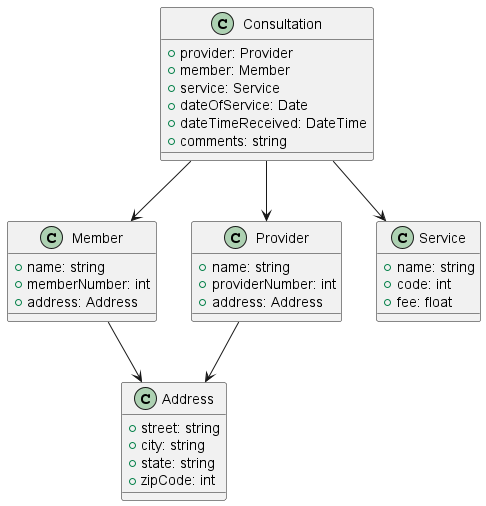

The diagram above was rendered by PlantUML. Its source (embedded in the PNG):
@startuml
class Member {
  +name: string
  +memberNumber: int
  +address: Address
}
class Address {
  +street: string
  +city: string
  +state: string
  +zipCode: int
}
class Provider {
  +name: string
  +providerNumber: int
  +address: Address
}
class Service {
  +name: string
  +code: int
  +fee: float
}
class Consultation {
  +provider: Provider
  +member: Member
  +service: Service
  +dateOfService: Date
  +dateTimeReceived: DateTime
  +comments: string
}
Member --> Address
Provider --> Address
Consultation --> Member
Consultation --> Provider
Consultation --> Service
@enduml